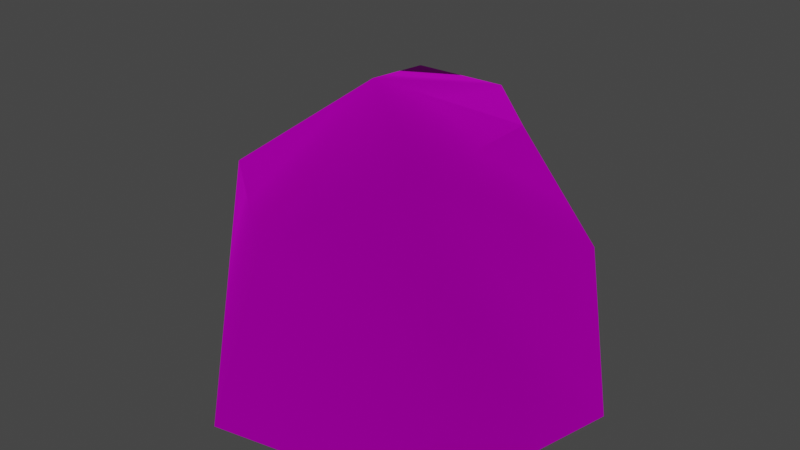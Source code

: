 # Source: stone_01.blend  (saved by Blender 3.4.6; exported with 4.5.12 LTS)
import bpy
from mathutils import Matrix  # noqa: F401  (used for matrix-valued properties, if any)

bpy.ops.wm.read_factory_settings(use_empty=True)
scene = bpy.context.scene
scene.name = 'Scene'

# ---- collections
col_collection = bpy.data.collections.new('Collection'); scene.collection.children.link(col_collection)

# ---- images (referenced by path relative to the original .blend; pixels are not part of the script)
import os
ASSET_DIR = os.environ.get("B2B_ASSET_DIR", "")  # directory of the original .blend (textures are referenced by path, not embedded)
HERE = os.path.dirname(os.path.abspath(__file__))  # packed textures are extracted next to this script under _unpacked/

def load_image(name, relpath, width, height, colorspace="sRGB"):
    """Load a texture the original file referenced (path relative to the .blend, or extracted next to this script)."""
    p = next((c for c in (os.path.join(HERE, relpath), os.path.join(ASSET_DIR, relpath)) if relpath and os.path.exists(c)), "")
    if p:
        img = bpy.data.images.load(p, check_existing=True)
        img.name = name
    else:  # same state as the original file: an image datablock whose file is absent (Cycles renders it pink)
        img = bpy.data.images.new(name, width, height)
        img.source = "FILE"
        img.filepath = "//" + (relpath or name)
    img.colorspace_settings.name = colorspace
    return img
img_stone_01_png = load_image('stone_01.png', 'stone_01.png', 1024, 1024, 'sRGB')

# ---- materials (node trees are filled in below, after node groups)
mat_dummymtl_rsrc_world_prop_catacomb_stone_01_mesh_0 = bpy.data.materials.new('dummymtl-rsrc.world.prop.catacomb.stone_01-Mesh[0]')
mat_dummymtl_rsrc_world_prop_catacomb_stone_01_mesh_0.use_backface_culling = True
mat_dummymtl_rsrc_world_prop_catacomb_stone_01_mesh_0.use_transparent_shadow = False

# ---- material node trees
mat_dummymtl_rsrc_world_prop_catacomb_stone_01_mesh_0.use_nodes = True; mat_dummymtl_rsrc_world_prop_catacomb_stone_01_mesh_0.node_tree.nodes.clear()
_N = mat_dummymtl_rsrc_world_prop_catacomb_stone_01_mesh_0.node_tree.nodes; _L = mat_dummymtl_rsrc_world_prop_catacomb_stone_01_mesh_0.node_tree.links
n0 = _N.new('ShaderNodeBsdfPrincipled'); n0.name = 'Principled BSDF'; n0.location = (10, 300)
n0.distribution = 'GGX'
n0.subsurface_method = 'RANDOM_WALK_SKIN'
n0.inputs[1].default_value = 1.0
n0.inputs[2].default_value = 1.0
n0.inputs[27].default_value = (0.0, 0.0, 0.0, 1.0)
n0.inputs[28].default_value = 1.0
n1 = _N.new('ShaderNodeOutputMaterial'); n1.name = 'Material Output'; n1.location = (320, 270)
n2 = _N.new('ShaderNodeTexImage'); n2.name = 'Image Texture'; n2.location = (-326, 210)
n2.image = img_stone_01_png
_L.new(n0.outputs[0], n1.inputs[0])
_L.new(n2.outputs[0], n0.inputs[0])
n1.is_active_output = True

# ---- world
world_world = bpy.data.worlds.new('World'); scene.world = world_world
world_world.use_nodes = True; world_world.node_tree.nodes.clear()
_N = world_world.node_tree.nodes; _L = world_world.node_tree.links
n0 = _N.new('ShaderNodeOutputWorld'); n0.name = 'World Output'; n0.location = (300, 300)
n1 = _N.new('ShaderNodeBackground'); n1.name = 'Background'; n1.location = (10, 300)
n1.inputs[0].default_value = (0.05088, 0.05088, 0.05088, 1.0)
_L.new(n1.outputs[0], n0.inputs[0])
n0.is_active_output = True
world_world.color = (0.05088, 0.05088, 0.05088)
world_world.use_sun_shadow = False
world_world.sun_shadow_jitter_overblur = 0.0

# ---- meshes
me_rsrc_world_prop_catacomb_stone_01_mesh_0 = bpy.data.meshes.new('rsrc.world.prop.catacomb.stone_01-Mesh[0]')
me_rsrc_world_prop_catacomb_stone_01_mesh_0.from_pydata([(0.1406, 0.0, 0.5286), (-0.3507, -0.586, -0.2726), (-0.6073, 0.0, -0.09974), (-0.4361, 0.0, 0.4571), (0.08108, -0.74, 0.2614), (-0.5704, -0.2931, 0.004951), (-0.3905, -0.4604, 0.3941), (-0.4212, -0.5076, 0.02515), (-0.1965, -0.7301, 0.2721), (-0.1824, 0.0, -0.5648), (0.3404, -0.3745, -0.3822), (-0.1113, -0.4803, -0.4391), (0.243, -0.7068, -0.2574), (0.4209, 0.0, -0.4478), (0.5507, 0.0, 0.1012), (0.4181, -0.3978, 0.2151), (0.2614, -0.7255, 0.09601), (-0.07548, -0.8125, -0.06491)], [], [(0, 15, 14), (4, 16, 0), (15, 0, 16), (9, 11, 1), (1, 2, 9), (2, 1, 5), (7, 5, 1), (3, 6, 0), (0, 6, 8), (8, 4, 0), (3, 2, 5), (5, 6, 3), (7, 6, 5), (6, 7, 8), (9, 13, 10), (10, 11, 9), (12, 11, 10), (10, 13, 14), (14, 12, 10), (14, 15, 12), (12, 15, 16), (11, 12, 17), (17, 12, 16), (17, 1, 11), (16, 4, 17), (17, 7, 1), (17, 4, 8), (8, 7, 17)])
me_rsrc_world_prop_catacomb_stone_01_mesh_0.polygons.foreach_set('use_smooth', [True] * 28)
_uv = me_rsrc_world_prop_catacomb_stone_01_mesh_0.uv_layers.new(name='UVMap')
_uv.uv.foreach_set('vector', [1.0, 0.05384, 0.8601, 0.3623, 0.8347, 0.05384, 1.0, 0.6276, 0.8618, 0.6164, 1.0, 0.05384, 0.8601, 0.3623, 1.0, 0.05384, 0.8618, 0.6164, 0.5112, 0.05384, 0.5238, 0.4262, 0.4121, 0.5082, 0.4121, 0.5082, 0.3287, 0.05384, 0.5112, 0.05384, 0.3287, 0.05384, 0.4121, 0.5082, 0.313, 0.2811, 0.2892, 0.4474, 0.313, 0.2811, 0.4121, 0.5082, 0.1705, 0.05384, 0.1654, 0.3945, 0.0, 0.05384, 0.0, 0.05384, 0.1654, 0.3945, 0.1414, 0.6199, 0.1414, 0.6199, 0.0, 0.6276, 0.0, 0.05384, 0.1705, 0.05384, 0.3287, 0.05384, 0.313, 0.2811, 0.313, 0.2811, 0.1654, 0.3945, 0.1705, 0.05384, 0.2892, 0.4474, 0.1654, 0.3945, 0.313, 0.2811, 0.1654, 0.3945, 0.2892, 0.4474, 0.1414, 0.6199, 0.5112, 0.05384, 0.6821, 0.05384, 0.6796, 0.3442, 0.6796, 0.3442, 0.5238, 0.4262, 0.5112, 0.05384, 0.6885, 0.6018, 0.5238, 0.4262, 0.6796, 0.3442, 0.6796, 0.3442, 0.6821, 0.05384, 0.8347, 0.05384, 0.8347, 0.05384, 0.6885, 0.6018, 0.6796, 0.3442, 0.8347, 0.05384, 0.8601, 0.3623, 0.6885, 0.6018, 0.6885, 0.6018, 0.8601, 0.3623, 0.8618, 0.6164, 0.4456, 0.7403, 0.3565, 0.9828, 0.2997, 0.7345, 0.2997, 0.7345, 0.3565, 0.9828, 0.2283, 0.9518, 0.2997, 0.7345, 0.3943, 0.5522, 0.4456, 0.7403, 0.2283, 0.9518, 0.1772, 0.8018, 0.2997, 0.7345, 0.2997, 0.7345, 0.2933, 0.4596, 0.3943, 0.5522, 0.2997, 0.7345, 0.1772, 0.8018, 0.1871, 0.6005, 0.1871, 0.6005, 0.2933, 0.4596, 0.2997, 0.7345])
me_rsrc_world_prop_catacomb_stone_01_mesh_0.materials.append(mat_dummymtl_rsrc_world_prop_catacomb_stone_01_mesh_0)
me_rsrc_world_prop_catacomb_stone_01_mesh_0.update()
me_rsrc_world_prop_catacomb_stone_01_mesh_0.normals_split_custom_set([tuple(v) for v in zip(*[iter([0.4094, -0.3434, 0.8452, 0.9821, -0.1882, -0.005675, 0.9225, -0.314, -0.2244, 0.05944, -0.9784, 0.1978, 0.3069, -0.6408, 0.7037, 0.4094, -0.3434, 0.8452, 0.9821, -0.1882, -0.005675, 0.4094, -0.3434, 0.8452, 0.3069, -0.6408, 0.7037, 0.1624, -0.2186, -0.9622, 0.1191, -0.6801, -0.7234, -0.8714, -0.2977, -0.3899, -0.8714, -0.2977, -0.3899, -0.7461, -0.3065, -0.5911, 0.1624, -0.2186, -0.9622, -0.7461, -0.3065, -0.5911, -0.8714, -0.2977, -0.3899, -0.9313, -0.209, 0.2983, -0.6766, -0.7337, 0.06184, -0.9313, -0.209, 0.2983, -0.8714, -0.2977, -0.3899, -0.9352, -0.09421, 0.3414, -0.8841, -0.4156, 0.2136, 0.4094, -0.3434, 0.8452, 0.4094, -0.3434, 0.8452, -0.8841, -0.4156, 0.2136, -0.5972, -0.2792, 0.7519, -0.5972, -0.2792, 0.7519, 0.05944, -0.9784, 0.1978, 0.4094, -0.3434, 0.8452, -0.9352, -0.09421, 0.3414, -0.7461, -0.3065, -0.5911, -0.9313, -0.209, 0.2983, -0.9313, -0.209, 0.2983, -0.8841, -0.4156, 0.2136, -0.9352, -0.09421, 0.3414, -0.6766, -0.7337, 0.06184, -0.8841, -0.4156, 0.2136, -0.9313, -0.209, 0.2983, -0.8841, -0.4156, 0.2136, -0.6766, -0.7337, 0.06184, -0.5972, -0.2792, 0.7519, 0.1624, -0.2186, -0.9622, 0.1976, -0.2102, -0.9575, 0.1805, -0.2807, -0.9427, 0.1805, -0.2807, -0.9427, 0.1191, -0.6801, -0.7234, 0.1624, -0.2186, -0.9622, 0.8911, -0.4316, -0.14, 0.1191, -0.6801, -0.7234, 0.1805, -0.2807, -0.9427, 0.1805, -0.2807, -0.9427, 0.1976, -0.2102, -0.9575, 0.9225, -0.314, -0.2244, 0.9225, -0.314, -0.2244, 0.8911, -0.4316, -0.14, 0.1805, -0.2807, -0.9427, 0.9225, -0.314, -0.2244, 0.9821, -0.1882, -0.005675, 0.8911, -0.4316, -0.14, 0.8911, -0.4316, -0.14, 0.9821, -0.1882, -0.005675, 0.3069, -0.6408, 0.7037, 0.1191, -0.6801, -0.7234, 0.8911, -0.4316, -0.14, -0.1946, -0.9628, -0.1876, -0.1946, -0.9628, -0.1876, 0.8911, -0.4316, -0.14, 0.3069, -0.6408, 0.7037, -0.1946, -0.9628, -0.1876, -0.8714, -0.2977, -0.3899, 0.1191, -0.6801, -0.7234, 0.3069, -0.6408, 0.7037, 0.05944, -0.9784, 0.1978, -0.1946, -0.9628, -0.1876, -0.1946, -0.9628, -0.1876, -0.6766, -0.7337, 0.06184, -0.8714, -0.2977, -0.3899, -0.1946, -0.9628, -0.1876, 0.05944, -0.9784, 0.1978, -0.5972, -0.2792, 0.7519, -0.5972, -0.2792, 0.7519, -0.6766, -0.7337, 0.06184, -0.1946, -0.9628, -0.1876])] * 3)])

# ---- objects
ob_catacomb_stone_01_mesh_0 = bpy.data.objects.new('catacomb.stone_01-Mesh[0]', me_rsrc_world_prop_catacomb_stone_01_mesh_0)

# ---- transforms, parenting, visibility, modifiers, constraints
ob_catacomb_stone_01_mesh_0.location = (0.0, 0.0, 0.0)
ob_catacomb_stone_01_mesh_0.rotation_mode = 'QUATERNION'
ob_catacomb_stone_01_mesh_0.rotation_quaternion = (0.7071, -0.7071, -1.57e-16, -9.358e-24)

# ---- collection membership
scene.collection.objects.link(ob_catacomb_stone_01_mesh_0)

# ---- scene / render settings (as saved in the file)
scene.frame_start = 1; scene.frame_end = 250; scene.frame_set(1)
scene.render.engine = 'BLENDER_EEVEE_NEXT'
scene.cycles.sampling_pattern = 'TABULATED_SOBOL'
scene.cycles.use_light_tree = False
scene.view_settings.view_transform = 'Filmic'
bpy.context.view_layer.update()

# ---- added for rendering (the .blend has no active camera and no usable light): camera, sun
cam_auto = bpy.data.cameras.new('AutoCamera')
cam_auto.lens = 50.0
cam_auto.sensor_width = 36.0
cam_auto.clip_end = 1000.0
ob_auto_camera = bpy.data.objects.new('AutoCamera', cam_auto)
scene.collection.objects.link(ob_auto_camera)
ob_auto_camera.location = (1.62596, -2.00321, 1.72967)
ob_auto_camera.rotation_euler = (1.09748, -7.21219e-08, 0.694738)
scene.camera = ob_auto_camera
light_auto_sun = bpy.data.lights.new('AutoSun', 'SUN')
light_auto_sun.energy = 3.0
light_auto_sun.angle = 0.0523599
ob_auto_sun = bpy.data.objects.new('AutoSun', light_auto_sun)
scene.collection.objects.link(ob_auto_sun)
ob_auto_sun.rotation_euler = (0.872665, 0.174533, 0.523599)
bpy.context.view_layer.update()
